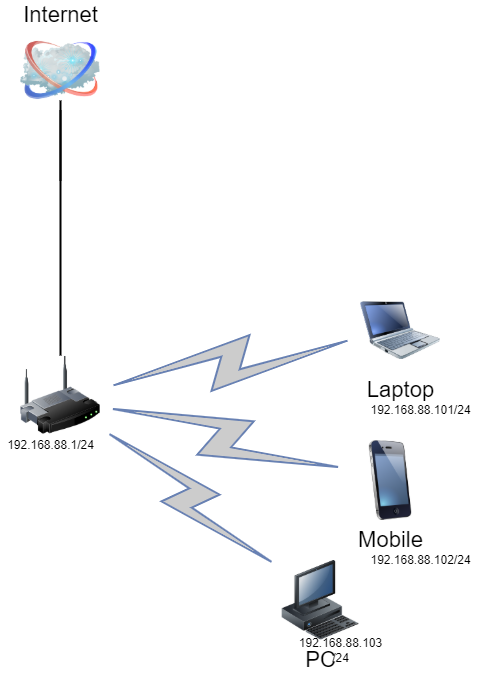

The diagram above was exported from draw.io. Its source (the exported page's mxGraphModel, read from the mxfile embedded in the PNG):
<mxGraphModel dx="1047" dy="650" grid="1" gridSize="10" guides="1" tooltips="1" connect="1" arrows="1" fold="1" page="1" pageScale="1" pageWidth="1100" pageHeight="850" background="none" math="0" shadow="0">
  <root>
    <mxCell id="0" />
    <mxCell id="1" parent="0" />
    <mxCell id="69ecfefc5c41e42c-18" style="edgeStyle=none;rounded=0;html=1;labelBackgroundColor=none;endArrow=none;strokeWidth=2;fontFamily=Verdana;fontSize=22" parent="1" source="69ecfefc5c41e42c-1" edge="1">
      <mxGeometry relative="1" as="geometry">
        <mxPoint x="510" y="370" as="targetPoint" />
        <Array as="points">
          <mxPoint x="510" y="210" />
        </Array>
      </mxGeometry>
    </mxCell>
    <mxCell id="69ecfefc5c41e42c-1" value="" style="image;html=1;labelBackgroundColor=#ffffff;image=img/lib/clip_art/networking/Wireless_Router_128x128.png;rounded=1;shadow=0;comic=0;strokeWidth=2;fontSize=22" parent="1" vertex="1">
      <mxGeometry x="470" y="465" width="80" height="80" as="geometry" />
    </mxCell>
    <mxCell id="69ecfefc5c41e42c-2" value="Internet" style="image;html=1;labelBackgroundColor=#ffffff;image=img/lib/clip_art/networking/Cloud_128x128.png;rounded=1;shadow=0;comic=0;strokeWidth=2;fontSize=22;labelPosition=center;verticalLabelPosition=top;align=center;verticalAlign=bottom;" parent="1" vertex="1">
      <mxGeometry x="470" y="140" width="80" height="80" as="geometry" />
    </mxCell>
    <mxCell id="69ecfefc5c41e42c-19" style="edgeStyle=none;rounded=0;html=1;labelBackgroundColor=none;endArrow=none;strokeWidth=2;fontFamily=Verdana;fontSize=22" parent="1" target="69ecfefc5c41e42c-2" edge="1">
      <mxGeometry relative="1" as="geometry">
        <mxPoint x="510" y="290" as="sourcePoint" />
      </mxGeometry>
    </mxCell>
    <mxCell id="69ecfefc5c41e42c-7" value="PC" style="image;html=1;labelBackgroundColor=#ffffff;image=img/lib/clip_art/computers/Workstation_128x128.png;rounded=1;shadow=0;comic=0;strokeWidth=2;fontSize=22" parent="1" vertex="1">
      <mxGeometry x="730" y="670" width="80" height="80" as="geometry" />
    </mxCell>
    <mxCell id="69ecfefc5c41e42c-8" value="Mobile" style="image;html=1;labelBackgroundColor=#ffffff;image=img/lib/clip_art/telecommunication/iPhone_128x128.png;rounded=1;shadow=0;comic=0;strokeWidth=2;fontSize=22" parent="1" vertex="1">
      <mxGeometry x="800" y="550" width="80" height="80" as="geometry" />
    </mxCell>
    <mxCell id="69ecfefc5c41e42c-9" value="Laptop" style="image;html=1;labelBackgroundColor=#ffffff;image=img/lib/clip_art/computers/Netbook_128x128.png;rounded=1;shadow=0;comic=0;strokeColor=#000000;strokeWidth=2;fillColor=#FFFFFF;fontSize=22;fontColor=#000000;" parent="1" vertex="1">
      <mxGeometry x="810" y="400" width="80" height="80" as="geometry" />
    </mxCell>
    <mxCell id="69ecfefc5c41e42c-15" value="" style="html=1;fillColor=#CCCCCC;strokeColor=#6881B3;gradientColor=none;gradientDirection=north;strokeWidth=2;shape=mxgraph.networks.comm_link_edge;html=1;labelBackgroundColor=none;endArrow=none;fontFamily=Verdana;fontSize=22;fontColor=#000000;" parent="1" source="69ecfefc5c41e42c-7" target="69ecfefc5c41e42c-1" edge="1">
      <mxGeometry width="100" height="100" relative="1" as="geometry">
        <mxPoint x="350" y="511.9565217391305" as="sourcePoint" />
        <mxPoint x="500" y="538.0434782608695" as="targetPoint" />
      </mxGeometry>
    </mxCell>
    <mxCell id="69ecfefc5c41e42c-16" value="" style="html=1;fillColor=#CCCCCC;strokeColor=#6881B3;gradientColor=none;gradientDirection=north;strokeWidth=2;shape=mxgraph.networks.comm_link_edge;html=1;labelBackgroundColor=none;endArrow=none;fontFamily=Verdana;fontSize=22;fontColor=#000000;" parent="1" source="69ecfefc5c41e42c-8" target="69ecfefc5c41e42c-1" edge="1">
      <mxGeometry width="100" height="100" relative="1" as="geometry">
        <mxPoint x="360" y="521.9565217391305" as="sourcePoint" />
        <mxPoint x="510" y="548.0434782608695" as="targetPoint" />
      </mxGeometry>
    </mxCell>
    <mxCell id="69ecfefc5c41e42c-17" value="" style="html=1;fillColor=#CCCCCC;strokeColor=#6881B3;gradientColor=none;gradientDirection=north;strokeWidth=2;shape=mxgraph.networks.comm_link_edge;html=1;labelBackgroundColor=none;endArrow=none;fontFamily=Verdana;fontSize=22;fontColor=#000000;" parent="1" source="69ecfefc5c41e42c-9" target="69ecfefc5c41e42c-1" edge="1">
      <mxGeometry width="100" height="100" relative="1" as="geometry">
        <mxPoint x="370" y="531.9565217391305" as="sourcePoint" />
        <mxPoint x="520" y="558.0434782608695" as="targetPoint" />
      </mxGeometry>
    </mxCell>
    <mxCell id="UD6od2MNlPd6UvcMrE7Y-1" value="192.168.88.1/24" style="text;html=1;align=center;verticalAlign=middle;resizable=0;points=[];autosize=1;strokeColor=none;fillColor=none;" vertex="1" parent="1">
      <mxGeometry x="450" y="545" width="100" height="20" as="geometry" />
    </mxCell>
    <mxCell id="UD6od2MNlPd6UvcMrE7Y-2" value="192.168.88.101/24" style="text;html=1;align=center;verticalAlign=middle;resizable=0;points=[];autosize=1;strokeColor=none;fillColor=none;" vertex="1" parent="1">
      <mxGeometry x="810" y="510" width="120" height="20" as="geometry" />
    </mxCell>
    <mxCell id="UD6od2MNlPd6UvcMrE7Y-3" value="192.168.88.102/24" style="text;html=1;align=center;verticalAlign=middle;resizable=0;points=[];autosize=1;strokeColor=none;fillColor=none;" vertex="1" parent="1">
      <mxGeometry x="810" y="660" width="120" height="20" as="geometry" />
    </mxCell>
    <mxCell id="UD6od2MNlPd6UvcMrE7Y-4" value="192.168.88.103&lt;br&gt;/24" style="text;html=1;align=center;verticalAlign=middle;resizable=0;points=[];autosize=1;strokeColor=none;fillColor=none;" vertex="1" parent="1">
      <mxGeometry x="740" y="745" width="100" height="30" as="geometry" />
    </mxCell>
  </root>
</mxGraphModel>